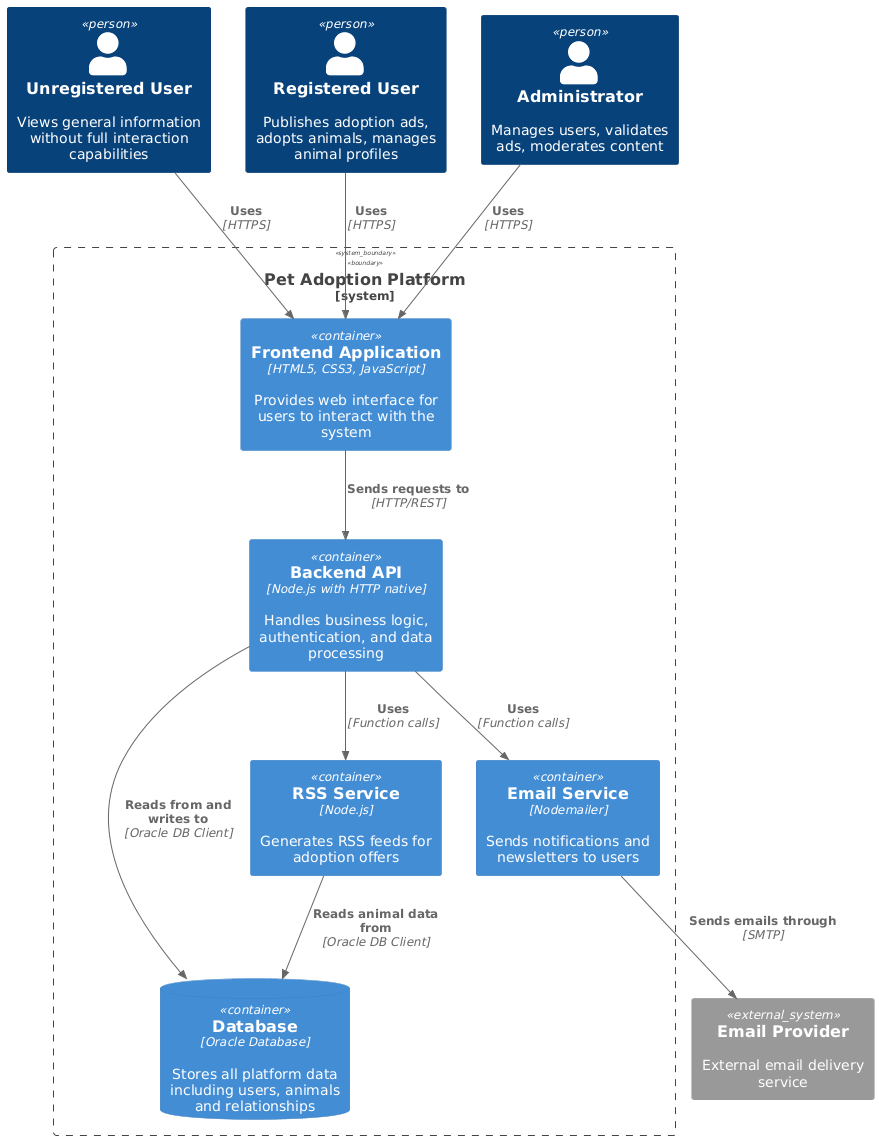

The diagram above was rendered by PlantUML. Its source (embedded in the PNG):
@startuml
!include <C4/C4_Container>

' PERSONS
Person(unreguser, "Unregistered User", "Views general information without full interaction capabilities")
Person(reguser, "Registered User", "Publishes adoption ads, adopts animals, manages animal profiles")
Person(admin, "Administrator", "Manages users, validates ads, moderates content")

' SYSTEM BOUNDARY
System_Boundary(petAdoptionSystem, "Pet Adoption Platform") {
    Container(frontend, "Frontend Application", "HTML5, CSS3, JavaScript", "Provides web interface for users to interact with the system")
    Container(backend, "Backend API", "Node.js with HTTP native", "Handles business logic, authentication, and data processing")
    ContainerDb(database, "Database", "Oracle Database", "Stores all platform data including users, animals and relationships")
    Container(emailService, "Email Service", "Nodemailer", "Sends notifications and newsletters to users")
    Container(rssService, "RSS Service", "Node.js", "Generates RSS feeds for adoption offers")
}

' EXTERNAL SYSTEMS
System_Ext(emailProvider, "Email Provider", "External email delivery service")

' RELATIONSHIPS - USERS TO SYSTEM
Rel(unreguser, frontend, "Uses", "HTTPS")
Rel(reguser, frontend, "Uses", "HTTPS")
Rel(admin, frontend, "Uses", "HTTPS")

' RELATIONSHIPS - FRONTEND TO BACKEND
Rel(frontend, backend, "Sends requests to", "HTTP/REST")

' RELATIONSHIPS - BACKEND DEPENDENCIES
Rel(backend, database, "Reads from and writes to", "Oracle DB Client")
Rel(backend, emailService, "Uses", "Function calls")
Rel(backend, rssService, "Uses", "Function calls")

' RELATIONSHIPS - EXTERNAL DEPENDENCIES
Rel(emailService, emailProvider, "Sends emails through", "SMTP")
Rel(rssService, database, "Reads animal data from", "Oracle DB Client")
@enduml